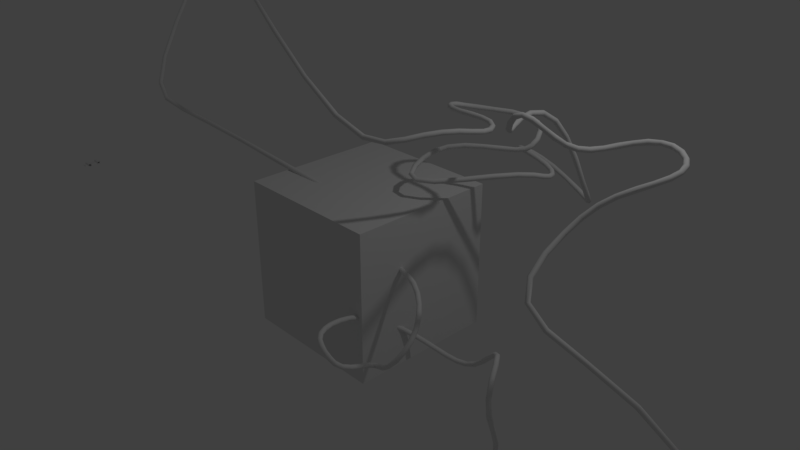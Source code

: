 # Source: revolver.blend  (saved by Blender 2.79.0; exported with 4.5.12 LTS)
import bpy
from mathutils import Matrix  # noqa: F401  (used for matrix-valued properties, if any)

bpy.ops.wm.read_factory_settings(use_empty=True)
scene = bpy.context.scene
scene.name = 'Scene'

# ---- collections
col_collection_1 = bpy.data.collections.new('Collection 1'); scene.collection.children.link(col_collection_1)

# ---- materials (node trees are filled in below, after node groups)
mat_material = bpy.data.materials.new('Material')
mat_material.alpha_threshold = 0.0
mat_material.use_transparent_shadow = False
mat_material.roughness = 0.5
mat_material.line_color = (0.0, 0.0, 0.0, 1.0)

# ---- material node trees

# ---- world
world_world = bpy.data.worlds.new('World'); scene.world = world_world
world_world.color = (0.05088, 0.05088, 0.05088)
world_world.use_sun_shadow = False
world_world.sun_shadow_jitter_overblur = 0.0
world_world.cycles.sampling_method = 'MANUAL'

# ---- cameras
cam_camera = bpy.data.cameras.new('Camera')
cam_camera.clip_end = 100.0
cam_camera.lens = 35.0
cam_camera.sensor_width = 32.0
cam_camera.sensor_height = 18.0
cam_camera.ortho_scale = 7.314
cam_camera.dof.focus_distance = 0.0
cam_camera.dof.aperture_fstop = 128.0

# ---- lights
light_lamp = bpy.data.lights.new('Lamp', 'POINT')
light_lamp.transmission_factor = 0.0
light_lamp.cutoff_distance = 30.0
light_lamp.energy = 100.0
light_lamp.shadow_buffer_clip_start = 1.001
light_lamp.shadow_soft_size = 0.1
light_lamp.shadow_maximum_resolution = 0.006
light_lamp.use_absolute_resolution = True

# ---- meshes
me_cube_001 = bpy.data.meshes.new('Cube.001')
me_cube_001.from_pydata([(-0.04024, -0.1648, -0.9214), (-0.04024, -0.1648, -0.8879), (-0.04024, -0.1312, -0.9214), (-0.04024, -0.1312, -0.8879), (0.09069, -0.1648, -0.9214), (0.09069, -0.1648, -0.8879), (0.09069, -0.1312, -0.9214), (0.09069, -0.1312, -0.8879), (-0.01163, -0.1312, -0.9214), (0.06177, 0.04006, -0.9047), (0.06177, -0.1312, -0.9214), (-0.01163, 0.04006, -0.9214), (-0.01163, -0.02077, -0.9214), (0.06177, -0.02077, -0.9214), (-0.04024, -0.02077, -0.8879), (-0.04024, -0.02077, -0.9215), (0.09069, -0.02077, -0.9214), (0.09069, -0.02077, -0.8879), (0.09069, 0.01238, -0.9214), (0.09069, 0.01238, -0.8879), (-0.04024, 0.01238, -0.8879), (-0.04024, 0.01238, -0.9215), (0.06177, -0.1312, -0.9047), (-0.01163, -0.1312, -0.9047), (0.06177, -0.02077, -0.9047), (-0.01163, -0.02077, -0.9047), (0.06177, -0.209, -0.9047), (-0.01163, -0.209, -0.9047), (-0.01163, -0.2086, -0.9214), (0.06177, -0.2086, -0.9214), (0.06177, -0.1648, -0.9214), (0.06177, -0.1648, -0.9047), (-0.01163, -0.1648, -0.9047), (-0.01163, -0.1648, -0.9214), (0.06177, 0.04006, -0.9214), (-0.01175, 0.03964, -0.9047), (0.06177, 0.01238, -0.9047), (0.06177, 0.01238, -0.9214), (-0.01163, 0.01238, -0.9214), (-0.01169, 0.01238, -0.9047)], [(18, 16)], [(10, 6, 7, 22), (26, 27, 32, 31), (10, 8, 33, 28, 29, 30), (1, 3, 7, 5), (6, 10, 30, 4), (0, 33, 8, 2), (10, 22, 24, 13), (8, 10, 13, 12), (14, 20, 19, 17), (22, 23, 25, 24), (12, 25, 23, 8), (29, 28, 27, 26), (31, 30, 29, 26), (4, 30, 31, 5), (5, 31, 32, 1), (1, 32, 33, 0), (33, 32, 27, 28), (8, 23, 3, 2), (7, 3, 23, 22), (11, 35, 9, 34), (18, 19, 36, 37), (20, 21, 38, 39), (20, 39, 36, 19), (9, 36, 39, 35), (11, 35, 39, 38), (9, 34, 37, 36), (12, 13, 37, 34, 11, 38), (15, 12, 38, 21), (14, 25, 12, 15), (17, 24, 25, 14), (13, 24, 17, 16)])
me_cube_001.use_remesh_preserve_volume = False
me_cube_001.use_remesh_preserve_attributes = False
me_cube_001.use_mirror_vertex_groups = False
me_cube_001.update()
me_cube = bpy.data.meshes.new('Cube')
me_cube.from_pydata([(1.0, 1.0, -1.0), (1.0, -1.0, -1.0), (-1.0, -1.0, -1.0), (-1.0, 1.0, -1.0), (1.0, 1.0, 1.0), (1.0, -1.0, 1.0), (-1.0, -1.0, 1.0), (-1.0, 1.0, 1.0)], [], [(0, 1, 2, 3), (4, 7, 6, 5), (0, 4, 5, 1), (1, 5, 6, 2), (2, 6, 7, 3), (4, 0, 3, 7)])
me_cube.materials.append(mat_material)
me_cube.use_remesh_preserve_volume = False
me_cube.use_remesh_preserve_attributes = False
me_cube.use_mirror_vertex_groups = False
me_cube.update()

# ---- curves / text
cu_beziercircle = bpy.data.curves.new('BezierCircle', 'CURVE')
cu_beziercircle.dimensions = '3D'
_sp = cu_beziercircle.splines.new('BEZIER'); _sp.bezier_points.add(3)
_sp.bezier_points.foreach_set('co', [-1.0, 0.0, 0.0, 0.0, 1.0, 0.0, 1.0, 0.0, 0.0, 0.0, -1.0, 0.0])
_sp.bezier_points.foreach_set('handle_left', [-1.0, -0.5521, 0.0, -0.5521, 1.0, 0.0, 1.0, 0.5521, 0.0, 0.5521, -1.0, 0.0])
_sp.bezier_points.foreach_set('handle_right', [-1.0, 0.5521, 0.0, 0.5521, 1.0, 0.0, 1.0, -0.5521, 0.0, -0.5521, -1.0, 0.0])
for _p, _l, _r in zip(_sp.bezier_points, ['AUTO', 'AUTO', 'AUTO', 'AUTO'], ['AUTO', 'AUTO', 'AUTO', 'AUTO']): _p.handle_left_type = _l; _p.handle_right_type = _r
_sp.order_u = 0
_sp.order_v = 0
_sp.use_cyclic_u = True
cu_beziercircle.use_path = True
cu_beziercircle.use_path_clamp = True
cu_beziercircle.bevel_resolution = 0
cu_beziercircle.fill_mode = 'HALF'
cu_nurbspath_001 = bpy.data.curves.new('NurbsPath.001', 'CURVE')
cu_nurbspath_001.dimensions = '3D'
_sp = cu_nurbspath_001.splines.new('NURBS'); _sp.points.add(67)
_sp.points.foreach_set('co', [2.97, -0.06083, 1.444, 1.0, 3.237, 0.06752, 1.886, 1.0, 3.818, 0.3556, 2.136, 1.0, 3.855, 0.6419, 2.231, 1.0, 3.499, 0.8155, 2.343, 1.0, 3.051, 0.71, 2.21, 1.0, 2.83, 0.2635, 2.112, 1.0, 2.69, -0.06083, 2.37, 1.0, 2.445, -0.3708, 2.789, 1.0, 2.267, -0.2098, 2.159, 1.0, 1.968, 0.3245, 2.389, 1.0, 2.127, 0.9518, 2.304, 1.0, 2.331, 1.225, 1.077, 1.0, 2.245, 1.589, 0.9345, 1.0, 0.8389, 2.306, 1.015, 1.0, 0.7044, 1.983, 1.141, 1.0, 0.831, 1.735, 1.288, 1.0, 1.758, 1.514, 1.261, 1.0, 1.852, 1.096, 1.287, 1.0, 1.684, 0.9938, 1.442, 1.0, 0.6383, -0.2647, 1.157, 1.0, 0.4671, 0.3612, 1.363, 1.0, 0.6983, 0.6314, 1.614, 1.0, 1.604, 0.9387, 1.609, 1.0, 1.774, 0.874, 1.727, 1.0, 1.701, 1.364, 2.011, 1.0, 0.7119, 1.075, 1.888, 1.0, 0.5115, 0.8216, 2.007, 1.0, 0.8122, 0.4391, 2.045, 1.0, 1.503, 0.6107, 2.092, 1.0, 1.682, 0.2918, 1.994, 1.0, 1.592, -0.208, 2.217, 1.0, 1.207, -0.7284, 2.078, 1.0, 0.9335, -1.173, 1.92, 1.0, -5.102, 1.526, 2.996, 1.0, -5.284, 1.526, 2.975, 1.0, -6.332, 2.67, 3.841, 1.0, -5.915, 1.526, 2.878, 1.0, -4.531, -0.665, 1.043, 1.0, -4.407, -0.06036, 1.04, 1.0, -0.02856, -0.727, 1.113, 1.0, 0.2222, -0.06063, 0.7508, 1.0, 0.2917, 0.3493, -0.1867, 1.0, 0.6685, 0.3854, -0.1052, 1.0, 0.8055, -0.4575, 0.3359, 1.0, 1.281, -0.4674, 0.431, 1.0, 1.697, -0.7477, 0.2529, 1.0, 1.793, -1.005, -0.07463, 1.0, 1.524, -1.246, -0.4705, 1.0, 1.183, -0.9164, -0.5538, 1.0, 1.321, -1.643, -0.3517, 1.0, 1.312, -1.798, -0.01557, 1.0, 1.101, -1.806, 0.1212, 1.0, 0.9231, -1.42, 0.04595, 1.0, 0.8171, -0.8386, -0.1357, 1.0, 0.9052, -0.3894, -0.4719, 1.0, 1.137, -0.0606, -0.7672, 1.0, 1.728, -0.06052, -0.8589, 1.0, 2.054, -0.06048, -0.5737, 1.0, 2.508, -0.2479, 0.04853, 1.0, 2.694, -1.016, -0.5022, 1.0, 2.53, -0.0607, -1.487, 1.0, 1.807, -0.06088, -2.622, 1.0, 2.759, 1.743, -3.595, 1.0, 4.17, 0.8071, -3.315, 1.0, 5.713, 1.145, -3.328, 1.0, 4.3, 0.06751, 0.2645, 1.0, 2.861, -1.246, 0.8816, 1.0])
_sp.order_u = 5
_sp.order_v = 0
_sp.use_cyclic_u = True
cu_nurbspath_001.use_path = True
cu_nurbspath_001.use_path_clamp = True
cu_nurbspath_001.bevel_mode = 'OBJECT'
cu_nurbspath_001.bevel_resolution = 0
cu_nurbspath_001.fill_mode = 'HALF'

# ---- objects
ob_beziercircle = bpy.data.objects.new('BezierCircle', cu_beziercircle)
ob_nurbspath_001 = bpy.data.objects.new('NurbsPath.001', cu_nurbspath_001)
ob_cube_001 = bpy.data.objects.new('Cube.001', me_cube_001)
ob_cube = bpy.data.objects.new('Cube', me_cube)
ob_lamp = bpy.data.objects.new('Lamp', light_lamp)
ob_camera = bpy.data.objects.new('Camera', cam_camera)

# ---- transforms, parenting, visibility, modifiers, constraints
ob_beziercircle.location = (-3.913, -2.226, -1.142)
ob_beziercircle.scale = (0.03198, 0.03198, 0.03198)
ob_beziercircle.lineart.crease_threshold = 0.0
ob_nurbspath_001.location = (0.04375, 0.0, 0.0)
ob_nurbspath_001.lineart.crease_threshold = 0.0
_m = ob_nurbspath_001.modifiers.new('Decimate', 'DECIMATE')
_m.decimate_type = 'UNSUBDIV'
_m.iterations = 5
ob_cube_001.location = (-5.019, -1.249, 1.043)
ob_cube_001.lineart.crease_threshold = 0.0
ob_cube.location = (0.0, 0.0, 0.0)
ob_cube.lock_rotations_4d = False
ob_cube.empty_display_type = 'ARROWS'
ob_cube.hide_viewport = True
ob_cube.lineart.crease_threshold = 0.0
ob_lamp.location = (4.076, 1.005, 5.904)
ob_lamp.rotation_euler = (0.6503, 0.05522, 1.866)
ob_lamp.lock_rotations_4d = False
ob_lamp.empty_display_type = 'ARROWS'
ob_lamp.color = (0.0, 0.0, 0.0, 0.0)
ob_lamp.lineart.crease_threshold = 0.0
ob_camera.location = (7.481, -6.508, 5.344)
ob_camera.rotation_euler = (1.109, 0.0, 0.8149)
ob_camera.lock_rotations_4d = False
ob_camera.empty_display_type = 'ARROWS'
ob_camera.color = (0.0, 0.0, 0.0, 0.0)
ob_camera.display_type = 'WIRE'
ob_camera.lineart.crease_threshold = 0.0
cu_nurbspath_001.bevel_object = ob_beziercircle

# ---- collection membership
col_collection_1.objects.link(ob_beziercircle)
col_collection_1.objects.link(ob_nurbspath_001)
col_collection_1.objects.link(ob_cube_001)
col_collection_1.objects.link(ob_cube)
col_collection_1.objects.link(ob_lamp)
col_collection_1.objects.link(ob_camera)

# ---- scene / render settings (as saved in the file)
scene.camera = ob_camera
scene.frame_start = 1; scene.frame_end = 250; scene.frame_set(1)
scene.render.engine = 'BLENDER_EEVEE_NEXT'
scene.render.resolution_percentage = 50
scene.render.dither_intensity = 0.0
scene.cycles.use_denoising = False
scene.cycles.samples = 128
scene.cycles.sampling_pattern = 'TABULATED_SOBOL'
scene.cycles.use_adaptive_sampling = False
scene.cycles.use_light_tree = False
scene.cycles.blur_glossy = 0.0
scene.cycles.sample_clamp_indirect = 0.0
scene.view_settings.view_transform = 'Standard'
bpy.context.view_layer.update()

